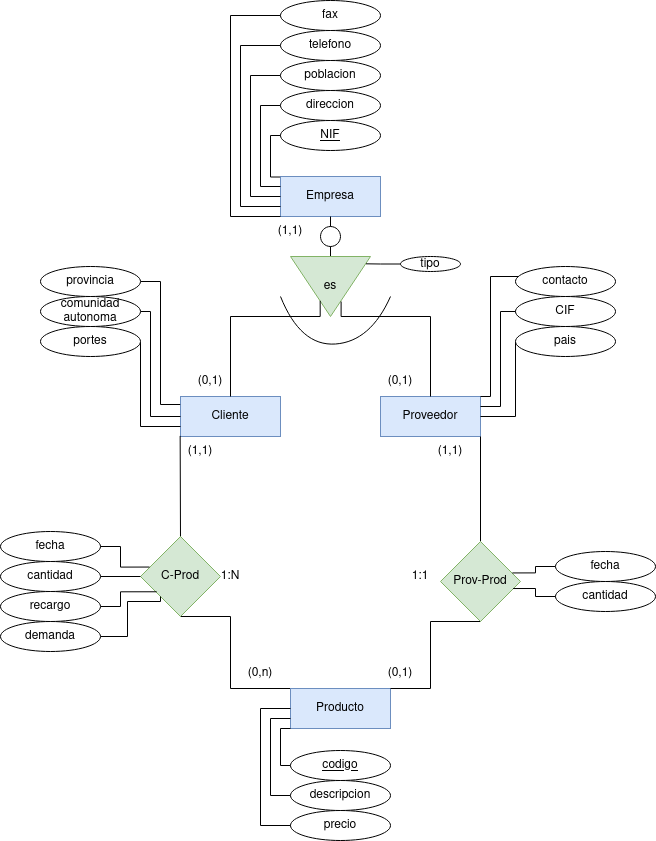

The diagram above was exported from draw.io. Its source (the exported page's mxGraphModel, read from the mxfile embedded in the PNG):
<mxGraphModel dx="2238" dy="2163" grid="1" gridSize="10" guides="1" tooltips="1" connect="1" arrows="1" fold="1" page="1" pageScale="1" pageWidth="1169" pageHeight="827" math="0" shadow="0">
  <root>
    <mxCell id="0" />
    <mxCell id="1" parent="0" />
    <mxCell id="zfdqlGUJjaQnBxxot2W5-1" value="Empresa" style="whiteSpace=wrap;html=1;align=center;fillColor=#dae8fc;strokeColor=#6c8ebf;" vertex="1" parent="1">
      <mxGeometry x="240" y="120" width="100" height="40" as="geometry" />
    </mxCell>
    <mxCell id="zfdqlGUJjaQnBxxot2W5-2" value="Cliente" style="whiteSpace=wrap;html=1;align=center;fillColor=#dae8fc;strokeColor=#6c8ebf;" vertex="1" parent="1">
      <mxGeometry x="140" y="340" width="100" height="40" as="geometry" />
    </mxCell>
    <mxCell id="zfdqlGUJjaQnBxxot2W5-3" value="Proveedor" style="whiteSpace=wrap;html=1;align=center;fillColor=#dae8fc;strokeColor=#6c8ebf;" vertex="1" parent="1">
      <mxGeometry x="340" y="340" width="100" height="40" as="geometry" />
    </mxCell>
    <mxCell id="zfdqlGUJjaQnBxxot2W5-30" style="edgeStyle=orthogonalEdgeStyle;rounded=0;orthogonalLoop=1;jettySize=auto;html=1;entryX=0.5;entryY=1;entryDx=0;entryDy=0;endArrow=none;endFill=0;exitX=0;exitY=0;exitDx=0;exitDy=0;" edge="1" parent="1" source="zfdqlGUJjaQnBxxot2W5-4" target="zfdqlGUJjaQnBxxot2W5-26">
      <mxGeometry relative="1" as="geometry">
        <Array as="points">
          <mxPoint x="190" y="632" />
        </Array>
      </mxGeometry>
    </mxCell>
    <mxCell id="zfdqlGUJjaQnBxxot2W5-4" value="Producto" style="whiteSpace=wrap;html=1;align=center;fillColor=#dae8fc;strokeColor=#6c8ebf;" vertex="1" parent="1">
      <mxGeometry x="250" y="632" width="100" height="40" as="geometry" />
    </mxCell>
    <mxCell id="zfdqlGUJjaQnBxxot2W5-69" style="edgeStyle=orthogonalEdgeStyle;rounded=0;orthogonalLoop=1;jettySize=auto;html=1;entryX=0.5;entryY=1;entryDx=0;entryDy=0;endArrow=none;endFill=0;" edge="1" parent="1" source="zfdqlGUJjaQnBxxot2W5-7" target="zfdqlGUJjaQnBxxot2W5-8">
      <mxGeometry relative="1" as="geometry" />
    </mxCell>
    <mxCell id="zfdqlGUJjaQnBxxot2W5-7" value="" style="triangle;whiteSpace=wrap;html=1;rotation=90;fillColor=#d5e8d4;strokeColor=#82b366;" vertex="1" parent="1">
      <mxGeometry x="260" y="190" width="60" height="80" as="geometry" />
    </mxCell>
    <mxCell id="zfdqlGUJjaQnBxxot2W5-8" value="" style="ellipse;whiteSpace=wrap;html=1;" vertex="1" parent="1">
      <mxGeometry x="280" y="170" width="20" height="20" as="geometry" />
    </mxCell>
    <mxCell id="zfdqlGUJjaQnBxxot2W5-9" value="es" style="text;html=1;strokeColor=none;fillColor=none;align=center;verticalAlign=middle;whiteSpace=wrap;rounded=0;" vertex="1" parent="1">
      <mxGeometry x="260" y="215" width="60" height="30" as="geometry" />
    </mxCell>
    <mxCell id="zfdqlGUJjaQnBxxot2W5-10" style="edgeStyle=orthogonalEdgeStyle;rounded=0;orthogonalLoop=1;jettySize=auto;html=1;entryX=0.328;entryY=0.977;entryDx=0;entryDy=0;entryPerimeter=0;endArrow=none;endFill=0;exitX=0.5;exitY=0;exitDx=0;exitDy=0;" edge="1" parent="1" source="zfdqlGUJjaQnBxxot2W5-2" target="zfdqlGUJjaQnBxxot2W5-9">
      <mxGeometry relative="1" as="geometry">
        <Array as="points">
          <mxPoint x="190" y="260" />
          <mxPoint x="280" y="260" />
        </Array>
      </mxGeometry>
    </mxCell>
    <mxCell id="zfdqlGUJjaQnBxxot2W5-11" style="edgeStyle=orthogonalEdgeStyle;rounded=0;orthogonalLoop=1;jettySize=auto;html=1;entryX=0.677;entryY=1;entryDx=0;entryDy=0;entryPerimeter=0;endArrow=none;endFill=0;" edge="1" parent="1" source="zfdqlGUJjaQnBxxot2W5-3" target="zfdqlGUJjaQnBxxot2W5-9">
      <mxGeometry relative="1" as="geometry">
        <Array as="points">
          <mxPoint x="390" y="260" />
          <mxPoint x="301" y="260" />
        </Array>
      </mxGeometry>
    </mxCell>
    <mxCell id="zfdqlGUJjaQnBxxot2W5-12" value="" style="curved=1;endArrow=none;html=1;rounded=0;endFill=0;" edge="1" parent="1">
      <mxGeometry width="50" height="50" relative="1" as="geometry">
        <mxPoint x="240" y="240" as="sourcePoint" />
        <mxPoint x="350" y="240" as="targetPoint" />
        <Array as="points">
          <mxPoint x="260" y="290" />
          <mxPoint x="330" y="285" />
        </Array>
      </mxGeometry>
    </mxCell>
    <mxCell id="zfdqlGUJjaQnBxxot2W5-13" value="NIF" style="ellipse;whiteSpace=wrap;html=1;align=center;fontStyle=4;" vertex="1" parent="1">
      <mxGeometry x="240" y="64" width="100" height="30" as="geometry" />
    </mxCell>
    <mxCell id="zfdqlGUJjaQnBxxot2W5-32" style="edgeStyle=orthogonalEdgeStyle;rounded=0;orthogonalLoop=1;jettySize=auto;html=1;entryX=0;entryY=0.25;entryDx=0;entryDy=0;endArrow=none;endFill=0;" edge="1" parent="1" source="zfdqlGUJjaQnBxxot2W5-14" target="zfdqlGUJjaQnBxxot2W5-1">
      <mxGeometry relative="1" as="geometry">
        <Array as="points">
          <mxPoint x="220" y="49" />
          <mxPoint x="220" y="130" />
        </Array>
      </mxGeometry>
    </mxCell>
    <mxCell id="zfdqlGUJjaQnBxxot2W5-14" value="direccion" style="ellipse;whiteSpace=wrap;html=1;align=center;" vertex="1" parent="1">
      <mxGeometry x="240" y="34" width="100" height="30" as="geometry" />
    </mxCell>
    <mxCell id="zfdqlGUJjaQnBxxot2W5-33" style="edgeStyle=orthogonalEdgeStyle;rounded=0;orthogonalLoop=1;jettySize=auto;html=1;entryX=0;entryY=0.5;entryDx=0;entryDy=0;endArrow=none;endFill=0;" edge="1" parent="1" source="zfdqlGUJjaQnBxxot2W5-15" target="zfdqlGUJjaQnBxxot2W5-1">
      <mxGeometry relative="1" as="geometry">
        <Array as="points">
          <mxPoint x="210" y="19" />
          <mxPoint x="210" y="140" />
        </Array>
      </mxGeometry>
    </mxCell>
    <mxCell id="zfdqlGUJjaQnBxxot2W5-15" value="poblacion" style="ellipse;whiteSpace=wrap;html=1;align=center;" vertex="1" parent="1">
      <mxGeometry x="240" y="4" width="100" height="30" as="geometry" />
    </mxCell>
    <mxCell id="zfdqlGUJjaQnBxxot2W5-34" style="edgeStyle=orthogonalEdgeStyle;rounded=0;orthogonalLoop=1;jettySize=auto;html=1;entryX=0;entryY=0.75;entryDx=0;entryDy=0;endArrow=none;endFill=0;" edge="1" parent="1" source="zfdqlGUJjaQnBxxot2W5-16" target="zfdqlGUJjaQnBxxot2W5-1">
      <mxGeometry relative="1" as="geometry">
        <Array as="points">
          <mxPoint x="200" y="-11" />
          <mxPoint x="200" y="150" />
        </Array>
      </mxGeometry>
    </mxCell>
    <mxCell id="zfdqlGUJjaQnBxxot2W5-16" value="telefono" style="ellipse;whiteSpace=wrap;html=1;align=center;" vertex="1" parent="1">
      <mxGeometry x="240" y="-26" width="100" height="30" as="geometry" />
    </mxCell>
    <mxCell id="zfdqlGUJjaQnBxxot2W5-35" style="edgeStyle=orthogonalEdgeStyle;rounded=0;orthogonalLoop=1;jettySize=auto;html=1;entryX=0;entryY=1;entryDx=0;entryDy=0;endArrow=none;endFill=0;" edge="1" parent="1" source="zfdqlGUJjaQnBxxot2W5-17" target="zfdqlGUJjaQnBxxot2W5-1">
      <mxGeometry relative="1" as="geometry">
        <Array as="points">
          <mxPoint x="190" y="-41" />
          <mxPoint x="190" y="160" />
        </Array>
      </mxGeometry>
    </mxCell>
    <mxCell id="zfdqlGUJjaQnBxxot2W5-17" value="fax" style="ellipse;whiteSpace=wrap;html=1;align=center;" vertex="1" parent="1">
      <mxGeometry x="240" y="-56" width="100" height="30" as="geometry" />
    </mxCell>
    <mxCell id="zfdqlGUJjaQnBxxot2W5-38" style="edgeStyle=orthogonalEdgeStyle;rounded=0;orthogonalLoop=1;jettySize=auto;html=1;entryX=-0.003;entryY=0.2;entryDx=0;entryDy=0;endArrow=none;endFill=0;entryPerimeter=0;" edge="1" parent="1" source="zfdqlGUJjaQnBxxot2W5-18" target="zfdqlGUJjaQnBxxot2W5-2">
      <mxGeometry relative="1" as="geometry" />
    </mxCell>
    <mxCell id="zfdqlGUJjaQnBxxot2W5-18" value="provincia" style="ellipse;whiteSpace=wrap;html=1;align=center;" vertex="1" parent="1">
      <mxGeometry y="210" width="100" height="30" as="geometry" />
    </mxCell>
    <mxCell id="zfdqlGUJjaQnBxxot2W5-37" style="edgeStyle=orthogonalEdgeStyle;rounded=0;orthogonalLoop=1;jettySize=auto;html=1;entryX=0;entryY=0.5;entryDx=0;entryDy=0;endArrow=none;endFill=0;exitX=1;exitY=0.5;exitDx=0;exitDy=0;" edge="1" parent="1" source="zfdqlGUJjaQnBxxot2W5-19" target="zfdqlGUJjaQnBxxot2W5-2">
      <mxGeometry relative="1" as="geometry">
        <Array as="points">
          <mxPoint x="110" y="255" />
          <mxPoint x="110" y="360" />
        </Array>
      </mxGeometry>
    </mxCell>
    <mxCell id="zfdqlGUJjaQnBxxot2W5-19" value="comunidad autonoma" style="ellipse;whiteSpace=wrap;html=1;align=center;" vertex="1" parent="1">
      <mxGeometry y="240" width="100" height="30" as="geometry" />
    </mxCell>
    <mxCell id="zfdqlGUJjaQnBxxot2W5-36" style="edgeStyle=orthogonalEdgeStyle;rounded=0;orthogonalLoop=1;jettySize=auto;html=1;entryX=0;entryY=0.75;entryDx=0;entryDy=0;endArrow=none;endFill=0;exitX=1;exitY=0.5;exitDx=0;exitDy=0;" edge="1" parent="1" source="zfdqlGUJjaQnBxxot2W5-20" target="zfdqlGUJjaQnBxxot2W5-2">
      <mxGeometry relative="1" as="geometry">
        <Array as="points">
          <mxPoint x="100" y="370" />
        </Array>
      </mxGeometry>
    </mxCell>
    <mxCell id="zfdqlGUJjaQnBxxot2W5-20" value="portes" style="ellipse;whiteSpace=wrap;html=1;align=center;" vertex="1" parent="1">
      <mxGeometry y="270" width="100" height="30" as="geometry" />
    </mxCell>
    <mxCell id="zfdqlGUJjaQnBxxot2W5-41" style="edgeStyle=orthogonalEdgeStyle;rounded=0;orthogonalLoop=1;jettySize=auto;html=1;entryX=1;entryY=0;entryDx=0;entryDy=0;endArrow=none;endFill=0;" edge="1" parent="1" source="zfdqlGUJjaQnBxxot2W5-21" target="zfdqlGUJjaQnBxxot2W5-3">
      <mxGeometry relative="1" as="geometry">
        <Array as="points">
          <mxPoint x="450" y="220" />
          <mxPoint x="450" y="340" />
        </Array>
      </mxGeometry>
    </mxCell>
    <mxCell id="zfdqlGUJjaQnBxxot2W5-21" value="contacto" style="ellipse;whiteSpace=wrap;html=1;align=center;" vertex="1" parent="1">
      <mxGeometry x="475" y="210" width="100" height="30" as="geometry" />
    </mxCell>
    <mxCell id="zfdqlGUJjaQnBxxot2W5-22" value="CIF" style="ellipse;whiteSpace=wrap;html=1;align=center;" vertex="1" parent="1">
      <mxGeometry x="475" y="240" width="100" height="30" as="geometry" />
    </mxCell>
    <mxCell id="zfdqlGUJjaQnBxxot2W5-39" style="edgeStyle=orthogonalEdgeStyle;rounded=0;orthogonalLoop=1;jettySize=auto;html=1;entryX=1;entryY=0.5;entryDx=0;entryDy=0;endArrow=none;endFill=0;exitX=0;exitY=0.5;exitDx=0;exitDy=0;" edge="1" parent="1" source="zfdqlGUJjaQnBxxot2W5-23" target="zfdqlGUJjaQnBxxot2W5-3">
      <mxGeometry relative="1" as="geometry">
        <Array as="points">
          <mxPoint x="475" y="360" />
        </Array>
      </mxGeometry>
    </mxCell>
    <mxCell id="zfdqlGUJjaQnBxxot2W5-23" value="pais" style="ellipse;whiteSpace=wrap;html=1;align=center;" vertex="1" parent="1">
      <mxGeometry x="475" y="270" width="100" height="30" as="geometry" />
    </mxCell>
    <mxCell id="zfdqlGUJjaQnBxxot2W5-27" style="edgeStyle=orthogonalEdgeStyle;rounded=0;orthogonalLoop=1;jettySize=auto;html=1;entryX=1;entryY=0;entryDx=0;entryDy=0;endArrow=none;endFill=0;exitX=0.5;exitY=0;exitDx=0;exitDy=0;" edge="1" parent="1" source="zfdqlGUJjaQnBxxot2W5-25" target="zfdqlGUJjaQnBxxot2W5-59">
      <mxGeometry relative="1" as="geometry">
        <Array as="points">
          <mxPoint x="440" y="485" />
        </Array>
      </mxGeometry>
    </mxCell>
    <mxCell id="zfdqlGUJjaQnBxxot2W5-29" style="edgeStyle=orthogonalEdgeStyle;rounded=0;orthogonalLoop=1;jettySize=auto;html=1;entryX=1;entryY=0;entryDx=0;entryDy=0;endArrow=none;endFill=0;exitX=0.5;exitY=1;exitDx=0;exitDy=0;" edge="1" parent="1" source="zfdqlGUJjaQnBxxot2W5-25" target="zfdqlGUJjaQnBxxot2W5-4">
      <mxGeometry relative="1" as="geometry">
        <Array as="points">
          <mxPoint x="390" y="632" />
        </Array>
      </mxGeometry>
    </mxCell>
    <mxCell id="zfdqlGUJjaQnBxxot2W5-25" value="Prov-Prod" style="rhombus;whiteSpace=wrap;html=1;fillColor=#d5e8d4;strokeColor=#82b366;" vertex="1" parent="1">
      <mxGeometry x="400" y="485" width="80" height="80" as="geometry" />
    </mxCell>
    <mxCell id="zfdqlGUJjaQnBxxot2W5-28" style="edgeStyle=orthogonalEdgeStyle;rounded=0;orthogonalLoop=1;jettySize=auto;html=1;entryX=0.161;entryY=-0.019;entryDx=0;entryDy=0;endArrow=none;endFill=0;entryPerimeter=0;exitX=0.5;exitY=0;exitDx=0;exitDy=0;" edge="1" parent="1" source="zfdqlGUJjaQnBxxot2W5-26" target="zfdqlGUJjaQnBxxot2W5-63">
      <mxGeometry relative="1" as="geometry">
        <Array as="points">
          <mxPoint x="140" y="485" />
        </Array>
      </mxGeometry>
    </mxCell>
    <mxCell id="zfdqlGUJjaQnBxxot2W5-26" value="C-Prod" style="rhombus;whiteSpace=wrap;html=1;fillColor=#d5e8d4;strokeColor=#82b366;" vertex="1" parent="1">
      <mxGeometry x="100" y="480" width="80" height="80" as="geometry" />
    </mxCell>
    <mxCell id="zfdqlGUJjaQnBxxot2W5-31" style="edgeStyle=orthogonalEdgeStyle;rounded=0;orthogonalLoop=1;jettySize=auto;html=1;entryX=-0.004;entryY=0.013;entryDx=0;entryDy=0;entryPerimeter=0;endArrow=none;endFill=0;" edge="1" parent="1" source="zfdqlGUJjaQnBxxot2W5-13" target="zfdqlGUJjaQnBxxot2W5-1">
      <mxGeometry relative="1" as="geometry">
        <Array as="points">
          <mxPoint x="230" y="79" />
          <mxPoint x="230" y="120" />
          <mxPoint x="240" y="120" />
        </Array>
      </mxGeometry>
    </mxCell>
    <mxCell id="zfdqlGUJjaQnBxxot2W5-40" style="edgeStyle=orthogonalEdgeStyle;rounded=0;orthogonalLoop=1;jettySize=auto;html=1;endArrow=none;endFill=0;entryX=1;entryY=0.25;entryDx=0;entryDy=0;" edge="1" parent="1" source="zfdqlGUJjaQnBxxot2W5-22" target="zfdqlGUJjaQnBxxot2W5-3">
      <mxGeometry relative="1" as="geometry">
        <mxPoint x="440" y="370" as="targetPoint" />
        <Array as="points">
          <mxPoint x="460" y="255" />
          <mxPoint x="460" y="350" />
        </Array>
      </mxGeometry>
    </mxCell>
    <mxCell id="zfdqlGUJjaQnBxxot2W5-48" style="edgeStyle=orthogonalEdgeStyle;rounded=0;orthogonalLoop=1;jettySize=auto;html=1;entryX=0;entryY=1;entryDx=0;entryDy=0;endArrow=none;endFill=0;" edge="1" parent="1" source="zfdqlGUJjaQnBxxot2W5-43" target="zfdqlGUJjaQnBxxot2W5-4">
      <mxGeometry relative="1" as="geometry">
        <Array as="points">
          <mxPoint x="240" y="709" />
          <mxPoint x="240" y="672" />
        </Array>
      </mxGeometry>
    </mxCell>
    <mxCell id="zfdqlGUJjaQnBxxot2W5-43" value="codigo" style="ellipse;whiteSpace=wrap;html=1;align=center;fontStyle=4;" vertex="1" parent="1">
      <mxGeometry x="250" y="694" width="100" height="30" as="geometry" />
    </mxCell>
    <mxCell id="zfdqlGUJjaQnBxxot2W5-49" style="edgeStyle=orthogonalEdgeStyle;rounded=0;orthogonalLoop=1;jettySize=auto;html=1;entryX=0;entryY=0.75;entryDx=0;entryDy=0;endArrow=none;endFill=0;" edge="1" parent="1" source="zfdqlGUJjaQnBxxot2W5-46" target="zfdqlGUJjaQnBxxot2W5-4">
      <mxGeometry relative="1" as="geometry">
        <Array as="points">
          <mxPoint x="230" y="739" />
          <mxPoint x="230" y="662" />
        </Array>
      </mxGeometry>
    </mxCell>
    <mxCell id="zfdqlGUJjaQnBxxot2W5-46" value="descripcion" style="ellipse;whiteSpace=wrap;html=1;align=center;" vertex="1" parent="1">
      <mxGeometry x="250" y="724" width="100" height="30" as="geometry" />
    </mxCell>
    <mxCell id="zfdqlGUJjaQnBxxot2W5-47" value="precio" style="ellipse;whiteSpace=wrap;html=1;align=center;" vertex="1" parent="1">
      <mxGeometry x="250" y="754" width="100" height="30" as="geometry" />
    </mxCell>
    <mxCell id="zfdqlGUJjaQnBxxot2W5-50" style="edgeStyle=orthogonalEdgeStyle;rounded=0;orthogonalLoop=1;jettySize=auto;html=1;entryX=0;entryY=0.5;entryDx=0;entryDy=0;endArrow=none;endFill=0;" edge="1" parent="1" source="zfdqlGUJjaQnBxxot2W5-47" target="zfdqlGUJjaQnBxxot2W5-4">
      <mxGeometry relative="1" as="geometry">
        <Array as="points">
          <mxPoint x="220" y="769" />
          <mxPoint x="220" y="652" />
        </Array>
      </mxGeometry>
    </mxCell>
    <mxCell id="zfdqlGUJjaQnBxxot2W5-51" value="fecha" style="ellipse;whiteSpace=wrap;html=1;align=center;" vertex="1" parent="1">
      <mxGeometry x="-40" y="475" width="100" height="30" as="geometry" />
    </mxCell>
    <mxCell id="zfdqlGUJjaQnBxxot2W5-65" style="edgeStyle=orthogonalEdgeStyle;rounded=0;orthogonalLoop=1;jettySize=auto;html=1;entryX=0;entryY=0.5;entryDx=0;entryDy=0;endArrow=none;endFill=0;" edge="1" parent="1" source="zfdqlGUJjaQnBxxot2W5-52" target="zfdqlGUJjaQnBxxot2W5-26">
      <mxGeometry relative="1" as="geometry" />
    </mxCell>
    <mxCell id="zfdqlGUJjaQnBxxot2W5-52" value="cantidad" style="ellipse;whiteSpace=wrap;html=1;align=center;" vertex="1" parent="1">
      <mxGeometry x="-40" y="505" width="100" height="30" as="geometry" />
    </mxCell>
    <mxCell id="zfdqlGUJjaQnBxxot2W5-53" value="tipo" style="ellipse;whiteSpace=wrap;html=1;align=center;" vertex="1" parent="1">
      <mxGeometry x="360" y="200" width="60" height="15" as="geometry" />
    </mxCell>
    <mxCell id="zfdqlGUJjaQnBxxot2W5-54" style="edgeStyle=orthogonalEdgeStyle;rounded=0;orthogonalLoop=1;jettySize=auto;html=1;entryX=0.122;entryY=0.057;entryDx=0;entryDy=0;entryPerimeter=0;endArrow=none;endFill=0;" edge="1" parent="1" source="zfdqlGUJjaQnBxxot2W5-53" target="zfdqlGUJjaQnBxxot2W5-7">
      <mxGeometry relative="1" as="geometry" />
    </mxCell>
    <mxCell id="zfdqlGUJjaQnBxxot2W5-56" value="(1,1)" style="text;html=1;strokeColor=none;fillColor=none;align=center;verticalAlign=middle;whiteSpace=wrap;rounded=0;" vertex="1" parent="1">
      <mxGeometry x="220" y="160" width="60" height="30" as="geometry" />
    </mxCell>
    <mxCell id="zfdqlGUJjaQnBxxot2W5-57" value="(0,1)" style="text;html=1;strokeColor=none;fillColor=none;align=center;verticalAlign=middle;whiteSpace=wrap;rounded=0;" vertex="1" parent="1">
      <mxGeometry x="140" y="310" width="60" height="30" as="geometry" />
    </mxCell>
    <mxCell id="zfdqlGUJjaQnBxxot2W5-58" value="(0,1)" style="text;html=1;strokeColor=none;fillColor=none;align=center;verticalAlign=middle;whiteSpace=wrap;rounded=0;" vertex="1" parent="1">
      <mxGeometry x="330" y="310" width="60" height="30" as="geometry" />
    </mxCell>
    <mxCell id="zfdqlGUJjaQnBxxot2W5-59" value="(1,1)" style="text;html=1;strokeColor=none;fillColor=none;align=center;verticalAlign=middle;whiteSpace=wrap;rounded=0;" vertex="1" parent="1">
      <mxGeometry x="380" y="380" width="60" height="30" as="geometry" />
    </mxCell>
    <mxCell id="zfdqlGUJjaQnBxxot2W5-60" value="(0,1)" style="text;html=1;strokeColor=none;fillColor=none;align=center;verticalAlign=middle;whiteSpace=wrap;rounded=0;" vertex="1" parent="1">
      <mxGeometry x="330" y="602" width="60" height="30" as="geometry" />
    </mxCell>
    <mxCell id="zfdqlGUJjaQnBxxot2W5-61" value="1:1" style="text;html=1;strokeColor=none;fillColor=none;align=center;verticalAlign=middle;whiteSpace=wrap;rounded=0;" vertex="1" parent="1">
      <mxGeometry x="350" y="505" width="60" height="30" as="geometry" />
    </mxCell>
    <mxCell id="zfdqlGUJjaQnBxxot2W5-62" value="(0,n)" style="text;html=1;strokeColor=none;fillColor=none;align=center;verticalAlign=middle;whiteSpace=wrap;rounded=0;" vertex="1" parent="1">
      <mxGeometry x="190" y="602" width="60" height="30" as="geometry" />
    </mxCell>
    <mxCell id="zfdqlGUJjaQnBxxot2W5-63" value="(1,1)" style="text;html=1;strokeColor=none;fillColor=none;align=center;verticalAlign=middle;whiteSpace=wrap;rounded=0;" vertex="1" parent="1">
      <mxGeometry x="130" y="380" width="60" height="30" as="geometry" />
    </mxCell>
    <mxCell id="zfdqlGUJjaQnBxxot2W5-64" value="1:N" style="text;html=1;strokeColor=none;fillColor=none;align=center;verticalAlign=middle;whiteSpace=wrap;rounded=0;" vertex="1" parent="1">
      <mxGeometry x="160" y="505" width="60" height="30" as="geometry" />
    </mxCell>
    <mxCell id="zfdqlGUJjaQnBxxot2W5-67" style="edgeStyle=orthogonalEdgeStyle;rounded=0;orthogonalLoop=1;jettySize=auto;html=1;entryX=0.113;entryY=0.382;entryDx=0;entryDy=0;entryPerimeter=0;endArrow=none;endFill=0;" edge="1" parent="1" source="zfdqlGUJjaQnBxxot2W5-51" target="zfdqlGUJjaQnBxxot2W5-26">
      <mxGeometry relative="1" as="geometry" />
    </mxCell>
    <mxCell id="zfdqlGUJjaQnBxxot2W5-71" style="edgeStyle=orthogonalEdgeStyle;rounded=0;orthogonalLoop=1;jettySize=auto;html=1;endArrow=none;endFill=0;" edge="1" parent="1" source="zfdqlGUJjaQnBxxot2W5-8">
      <mxGeometry relative="1" as="geometry">
        <mxPoint x="290" y="160" as="targetPoint" />
        <Array as="points">
          <mxPoint x="290" y="160" />
          <mxPoint x="289" y="160" />
        </Array>
      </mxGeometry>
    </mxCell>
    <mxCell id="zfdqlGUJjaQnBxxot2W5-77" style="edgeStyle=orthogonalEdgeStyle;rounded=0;orthogonalLoop=1;jettySize=auto;html=1;entryX=0.202;entryY=0.691;entryDx=0;entryDy=0;entryPerimeter=0;endArrow=none;endFill=0;exitX=1;exitY=0.5;exitDx=0;exitDy=0;" edge="1" parent="1" source="zfdqlGUJjaQnBxxot2W5-75" target="zfdqlGUJjaQnBxxot2W5-26">
      <mxGeometry relative="1" as="geometry">
        <mxPoint x="110" y="559.51" as="targetPoint" />
        <mxPoint x="63" y="544.5100000000002" as="sourcePoint" />
      </mxGeometry>
    </mxCell>
    <mxCell id="zfdqlGUJjaQnBxxot2W5-75" value="recargo" style="ellipse;whiteSpace=wrap;html=1;align=center;" vertex="1" parent="1">
      <mxGeometry x="-40" y="535" width="100" height="30" as="geometry" />
    </mxCell>
    <mxCell id="zfdqlGUJjaQnBxxot2W5-78" style="edgeStyle=orthogonalEdgeStyle;rounded=0;orthogonalLoop=1;jettySize=auto;html=1;entryX=0;entryY=1;entryDx=0;entryDy=0;endArrow=none;endFill=0;" edge="1" parent="1" source="zfdqlGUJjaQnBxxot2W5-76" target="zfdqlGUJjaQnBxxot2W5-26">
      <mxGeometry relative="1" as="geometry">
        <Array as="points">
          <mxPoint x="87" y="580" />
          <mxPoint x="87" y="545" />
          <mxPoint x="120" y="545" />
        </Array>
      </mxGeometry>
    </mxCell>
    <mxCell id="zfdqlGUJjaQnBxxot2W5-76" value="demanda" style="ellipse;whiteSpace=wrap;html=1;align=center;" vertex="1" parent="1">
      <mxGeometry x="-40" y="565" width="100" height="30" as="geometry" />
    </mxCell>
    <mxCell id="zfdqlGUJjaQnBxxot2W5-81" style="edgeStyle=orthogonalEdgeStyle;rounded=0;orthogonalLoop=1;jettySize=auto;html=1;entryX=0.898;entryY=0.393;entryDx=0;entryDy=0;entryPerimeter=0;endArrow=none;endFill=0;" edge="1" parent="1" source="zfdqlGUJjaQnBxxot2W5-79" target="zfdqlGUJjaQnBxxot2W5-25">
      <mxGeometry relative="1" as="geometry" />
    </mxCell>
    <mxCell id="zfdqlGUJjaQnBxxot2W5-79" value="fecha" style="ellipse;whiteSpace=wrap;html=1;align=center;" vertex="1" parent="1">
      <mxGeometry x="515" y="495" width="100" height="30" as="geometry" />
    </mxCell>
    <mxCell id="zfdqlGUJjaQnBxxot2W5-80" value="cantidad" style="ellipse;whiteSpace=wrap;html=1;align=center;" vertex="1" parent="1">
      <mxGeometry x="515" y="525" width="100" height="30" as="geometry" />
    </mxCell>
    <mxCell id="zfdqlGUJjaQnBxxot2W5-82" style="edgeStyle=orthogonalEdgeStyle;rounded=0;orthogonalLoop=1;jettySize=auto;html=1;entryX=0.908;entryY=0.588;entryDx=0;entryDy=0;entryPerimeter=0;endArrow=none;endFill=0;" edge="1" parent="1" source="zfdqlGUJjaQnBxxot2W5-80" target="zfdqlGUJjaQnBxxot2W5-25">
      <mxGeometry relative="1" as="geometry" />
    </mxCell>
  </root>
</mxGraphModel>